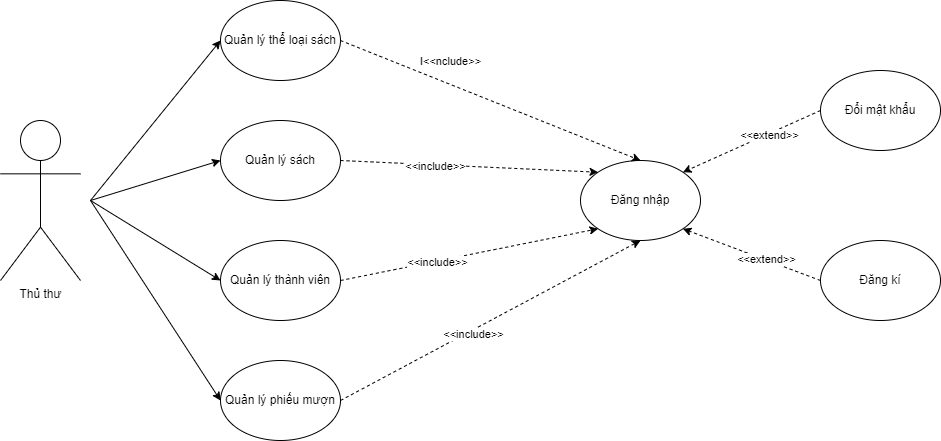

The diagram above was exported from draw.io. Its source (the exported page's mxGraphModel, read from the mxfile embedded in the PNG):
<mxGraphModel dx="1434" dy="956" grid="1" gridSize="10" guides="1" tooltips="1" connect="1" arrows="1" fold="1" page="1" pageScale="1" pageWidth="1200" pageHeight="1920" math="0" shadow="0">
  <root>
    <mxCell id="0" />
    <mxCell id="1" parent="0" />
    <mxCell id="O2EErj4ZLzfFCqBWU1Md-1" value="Thủ thư&lt;br&gt;" style="shape=umlActor;verticalLabelPosition=bottom;verticalAlign=top;html=1;outlineConnect=0;" parent="1" vertex="1">
      <mxGeometry x="120" y="360" width="80" height="160" as="geometry" />
    </mxCell>
    <mxCell id="O2EErj4ZLzfFCqBWU1Md-4" value="Quản lý thể loại sách" style="ellipse;whiteSpace=wrap;html=1;" parent="1" vertex="1">
      <mxGeometry x="340" y="240" width="120" height="80" as="geometry" />
    </mxCell>
    <mxCell id="O2EErj4ZLzfFCqBWU1Md-5" value="Quản lý sách" style="ellipse;whiteSpace=wrap;html=1;" parent="1" vertex="1">
      <mxGeometry x="340" y="360" width="120" height="80" as="geometry" />
    </mxCell>
    <mxCell id="O2EErj4ZLzfFCqBWU1Md-6" value="Quản lý thành viên" style="ellipse;whiteSpace=wrap;html=1;" parent="1" vertex="1">
      <mxGeometry x="340" y="480" width="120" height="80" as="geometry" />
    </mxCell>
    <mxCell id="O2EErj4ZLzfFCqBWU1Md-7" value="Quản lý phiếu mượn" style="ellipse;whiteSpace=wrap;html=1;" parent="1" vertex="1">
      <mxGeometry x="340" y="600" width="120" height="80" as="geometry" />
    </mxCell>
    <mxCell id="O2EErj4ZLzfFCqBWU1Md-8" value="Đăng nhập" style="ellipse;whiteSpace=wrap;html=1;" parent="1" vertex="1">
      <mxGeometry x="700" y="400" width="120" height="80" as="geometry" />
    </mxCell>
    <mxCell id="O2EErj4ZLzfFCqBWU1Md-9" value="Đổi mật khẩu" style="ellipse;whiteSpace=wrap;html=1;" parent="1" vertex="1">
      <mxGeometry x="940" y="310" width="120" height="80" as="geometry" />
    </mxCell>
    <mxCell id="O2EErj4ZLzfFCqBWU1Md-10" value="Đăng kí" style="ellipse;whiteSpace=wrap;html=1;" parent="1" vertex="1">
      <mxGeometry x="940" y="480" width="120" height="80" as="geometry" />
    </mxCell>
    <mxCell id="O2EErj4ZLzfFCqBWU1Md-11" value="" style="endArrow=classic;html=1;rounded=0;exitX=1;exitY=0.5;exitDx=0;exitDy=0;entryX=0.5;entryY=0;entryDx=0;entryDy=0;dashed=1;" parent="1" source="O2EErj4ZLzfFCqBWU1Md-4" target="O2EErj4ZLzfFCqBWU1Md-8" edge="1">
      <mxGeometry width="50" height="50" relative="1" as="geometry">
        <mxPoint x="570" y="510" as="sourcePoint" />
        <mxPoint x="620" y="460" as="targetPoint" />
      </mxGeometry>
    </mxCell>
    <mxCell id="tVWaX-SSnRhCznv8eTue-1" value="I&amp;lt;&amp;lt;nclude&amp;gt;&amp;gt;&lt;br&gt;" style="edgeLabel;html=1;align=center;verticalAlign=middle;resizable=0;points=[];" parent="O2EErj4ZLzfFCqBWU1Md-11" vertex="1" connectable="0">
      <mxGeometry x="-0.3793" y="2" relative="1" as="geometry">
        <mxPoint x="16" y="-15" as="offset" />
      </mxGeometry>
    </mxCell>
    <mxCell id="O2EErj4ZLzfFCqBWU1Md-12" value="" style="endArrow=classic;html=1;rounded=0;exitX=1;exitY=0.5;exitDx=0;exitDy=0;entryX=0;entryY=0;entryDx=0;entryDy=0;dashed=1;" parent="1" source="O2EErj4ZLzfFCqBWU1Md-5" target="O2EErj4ZLzfFCqBWU1Md-8" edge="1">
      <mxGeometry width="50" height="50" relative="1" as="geometry">
        <mxPoint x="570" y="510" as="sourcePoint" />
        <mxPoint x="720" y="410" as="targetPoint" />
      </mxGeometry>
    </mxCell>
    <mxCell id="tVWaX-SSnRhCznv8eTue-2" value="&amp;lt;&amp;lt;include&amp;gt;&amp;gt;" style="edgeLabel;html=1;align=center;verticalAlign=middle;resizable=0;points=[];" parent="O2EErj4ZLzfFCqBWU1Md-12" vertex="1" connectable="0">
      <mxGeometry x="-0.2621" y="-1" relative="1" as="geometry">
        <mxPoint as="offset" />
      </mxGeometry>
    </mxCell>
    <mxCell id="O2EErj4ZLzfFCqBWU1Md-13" value="" style="endArrow=classic;html=1;rounded=0;exitX=1;exitY=0.5;exitDx=0;exitDy=0;entryX=0;entryY=1;entryDx=0;entryDy=0;dashed=1;" parent="1" source="O2EErj4ZLzfFCqBWU1Md-6" target="O2EErj4ZLzfFCqBWU1Md-8" edge="1">
      <mxGeometry width="50" height="50" relative="1" as="geometry">
        <mxPoint x="570" y="510" as="sourcePoint" />
        <mxPoint x="620" y="460" as="targetPoint" />
      </mxGeometry>
    </mxCell>
    <mxCell id="tVWaX-SSnRhCznv8eTue-3" value="&amp;lt;&amp;lt;include&amp;gt;&amp;gt;" style="edgeLabel;html=1;align=center;verticalAlign=middle;resizable=0;points=[];" parent="O2EErj4ZLzfFCqBWU1Md-13" vertex="1" connectable="0">
      <mxGeometry x="-0.2565" y="-1" relative="1" as="geometry">
        <mxPoint as="offset" />
      </mxGeometry>
    </mxCell>
    <mxCell id="O2EErj4ZLzfFCqBWU1Md-14" value="" style="endArrow=classic;html=1;rounded=0;exitX=1;exitY=0.5;exitDx=0;exitDy=0;entryX=0.5;entryY=1;entryDx=0;entryDy=0;dashed=1;" parent="1" source="O2EErj4ZLzfFCqBWU1Md-7" target="O2EErj4ZLzfFCqBWU1Md-8" edge="1">
      <mxGeometry width="50" height="50" relative="1" as="geometry">
        <mxPoint x="570" y="510" as="sourcePoint" />
        <mxPoint x="620" y="460" as="targetPoint" />
      </mxGeometry>
    </mxCell>
    <mxCell id="tVWaX-SSnRhCznv8eTue-4" value="&amp;lt;&amp;lt;include&amp;gt;&amp;gt;" style="edgeLabel;html=1;align=center;verticalAlign=middle;resizable=0;points=[];" parent="O2EErj4ZLzfFCqBWU1Md-14" vertex="1" connectable="0">
      <mxGeometry x="-0.1294" y="-3" relative="1" as="geometry">
        <mxPoint as="offset" />
      </mxGeometry>
    </mxCell>
    <mxCell id="O2EErj4ZLzfFCqBWU1Md-15" value="" style="endArrow=classic;html=1;rounded=0;entryX=0;entryY=0.5;entryDx=0;entryDy=0;" parent="1" target="O2EErj4ZLzfFCqBWU1Md-4" edge="1">
      <mxGeometry width="50" height="50" relative="1" as="geometry">
        <mxPoint x="210" y="440" as="sourcePoint" />
        <mxPoint x="620" y="460" as="targetPoint" />
      </mxGeometry>
    </mxCell>
    <mxCell id="O2EErj4ZLzfFCqBWU1Md-16" value="" style="endArrow=classic;html=1;rounded=0;entryX=0;entryY=0.5;entryDx=0;entryDy=0;" parent="1" target="O2EErj4ZLzfFCqBWU1Md-5" edge="1">
      <mxGeometry width="50" height="50" relative="1" as="geometry">
        <mxPoint x="210" y="440" as="sourcePoint" />
        <mxPoint x="280" y="415" as="targetPoint" />
      </mxGeometry>
    </mxCell>
    <mxCell id="O2EErj4ZLzfFCqBWU1Md-17" value="" style="endArrow=classic;html=1;rounded=0;entryX=0;entryY=0.5;entryDx=0;entryDy=0;" parent="1" target="O2EErj4ZLzfFCqBWU1Md-6" edge="1">
      <mxGeometry width="50" height="50" relative="1" as="geometry">
        <mxPoint x="210" y="440" as="sourcePoint" />
        <mxPoint x="290" y="460" as="targetPoint" />
      </mxGeometry>
    </mxCell>
    <mxCell id="O2EErj4ZLzfFCqBWU1Md-18" value="" style="endArrow=classic;html=1;rounded=0;entryX=0;entryY=0.5;entryDx=0;entryDy=0;" parent="1" target="O2EErj4ZLzfFCqBWU1Md-7" edge="1">
      <mxGeometry width="50" height="50" relative="1" as="geometry">
        <mxPoint x="210" y="440" as="sourcePoint" />
        <mxPoint x="270" y="530" as="targetPoint" />
      </mxGeometry>
    </mxCell>
    <mxCell id="O2EErj4ZLzfFCqBWU1Md-19" value="" style="endArrow=classic;html=1;rounded=0;exitX=0;exitY=0.5;exitDx=0;exitDy=0;dashed=1;entryX=1;entryY=0;entryDx=0;entryDy=0;" parent="1" source="O2EErj4ZLzfFCqBWU1Md-9" target="O2EErj4ZLzfFCqBWU1Md-8" edge="1">
      <mxGeometry width="50" height="50" relative="1" as="geometry">
        <mxPoint x="880" y="410" as="sourcePoint" />
        <mxPoint x="820" y="310" as="targetPoint" />
      </mxGeometry>
    </mxCell>
    <mxCell id="tVWaX-SSnRhCznv8eTue-5" value="&amp;lt;&amp;lt;extend&amp;gt;&amp;gt;" style="edgeLabel;html=1;align=center;verticalAlign=middle;resizable=0;points=[];" parent="O2EErj4ZLzfFCqBWU1Md-19" vertex="1" connectable="0">
      <mxGeometry x="-0.2417" y="1" relative="1" as="geometry">
        <mxPoint as="offset" />
      </mxGeometry>
    </mxCell>
    <mxCell id="O2EErj4ZLzfFCqBWU1Md-20" value="" style="endArrow=classic;html=1;rounded=0;entryX=1;entryY=1;entryDx=0;entryDy=0;dashed=1;exitX=0;exitY=0.5;exitDx=0;exitDy=0;" parent="1" source="O2EErj4ZLzfFCqBWU1Md-10" target="O2EErj4ZLzfFCqBWU1Md-8" edge="1">
      <mxGeometry width="50" height="50" relative="1" as="geometry">
        <mxPoint x="830" y="600" as="sourcePoint" />
        <mxPoint x="880" y="500" as="targetPoint" />
      </mxGeometry>
    </mxCell>
    <mxCell id="tVWaX-SSnRhCznv8eTue-6" value="&amp;lt;&amp;lt;extend&amp;gt;&amp;gt;" style="edgeLabel;html=1;align=center;verticalAlign=middle;resizable=0;points=[];" parent="O2EErj4ZLzfFCqBWU1Md-20" vertex="1" connectable="0">
      <mxGeometry x="-0.2009" y="-1" relative="1" as="geometry">
        <mxPoint as="offset" />
      </mxGeometry>
    </mxCell>
  </root>
</mxGraphModel>